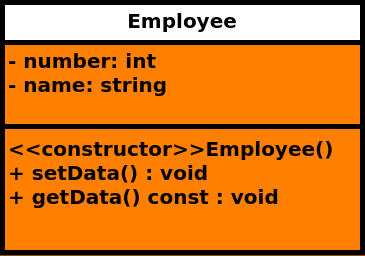

The diagram above was exported from draw.io. Its source (the exported page's mxGraphModel, read from the mxfile embedded in the PNG):
<mxGraphModel dx="1191" dy="707" grid="1" gridSize="10" guides="1" tooltips="1" connect="1" arrows="1" fold="1" page="1" pageScale="1" pageWidth="1169" pageHeight="827" background="#994C00" math="0" shadow="0">
  <root>
    <mxCell id="0" />
    <mxCell id="1" parent="0" />
    <mxCell id="4FuUIboJFUdb_MVVfVAE-1" value="&lt;font style=&quot;font-size: 20px;&quot;&gt;Employee&lt;/font&gt;" style="swimlane;fontStyle=1;align=center;verticalAlign=top;childLayout=stackLayout;horizontal=1;startSize=40;horizontalStack=0;resizeParent=1;resizeParentMax=0;resizeLast=0;collapsible=1;marginBottom=0;whiteSpace=wrap;html=1;swimlaneFillColor=#FF8000;strokeWidth=5;" parent="1" vertex="1">
      <mxGeometry x="410" y="180" width="360" height="250" as="geometry" />
    </mxCell>
    <mxCell id="4FuUIboJFUdb_MVVfVAE-2" value="&lt;span style=&quot;font-size: 20px;&quot;&gt;&lt;b&gt;- number: int&lt;/b&gt;&lt;/span&gt;&lt;div&gt;&lt;span style=&quot;font-size: 20px;&quot;&gt;&lt;b&gt;- name: string&lt;/b&gt;&lt;/span&gt;&lt;/div&gt;" style="text;strokeColor=none;fillColor=none;align=left;verticalAlign=top;spacingLeft=4;spacingRight=4;overflow=hidden;rotatable=0;points=[[0,0.5],[1,0.5]];portConstraint=eastwest;whiteSpace=wrap;html=1;" parent="4FuUIboJFUdb_MVVfVAE-1" vertex="1">
      <mxGeometry y="40" width="360" height="80" as="geometry" />
    </mxCell>
    <mxCell id="4FuUIboJFUdb_MVVfVAE-3" value="" style="line;strokeWidth=5;fillColor=none;align=left;verticalAlign=middle;spacingTop=-1;spacingLeft=3;spacingRight=3;rotatable=0;labelPosition=right;points=[];portConstraint=eastwest;strokeColor=inherit;" parent="4FuUIboJFUdb_MVVfVAE-1" vertex="1">
      <mxGeometry y="120" width="360" height="8" as="geometry" />
    </mxCell>
    <mxCell id="4FuUIboJFUdb_MVVfVAE-4" value="&lt;div&gt;&lt;b style=&quot;font-size: 20px;&quot;&gt;&amp;lt;&amp;lt;constructor&amp;gt;&amp;gt;&lt;/b&gt;&lt;span style=&quot;font-size: 20px; font-weight: 700; text-align: center;&quot;&gt;Employee&lt;/span&gt;&lt;b style=&quot;font-size: 20px;&quot;&gt;()&lt;/b&gt;&lt;/div&gt;&lt;div&gt;&lt;span style=&quot;font-size: 20px;&quot;&gt;&lt;b&gt;+ setData() : void&lt;/b&gt;&lt;/span&gt;&lt;/div&gt;&lt;div&gt;&lt;span style=&quot;font-size: 20px;&quot;&gt;&lt;b&gt;+ getData() const : void&lt;/b&gt;&lt;/span&gt;&lt;/div&gt;" style="text;strokeColor=none;fillColor=none;align=left;verticalAlign=top;spacingLeft=4;spacingRight=4;overflow=hidden;rotatable=0;points=[[0,0.5],[1,0.5]];portConstraint=eastwest;whiteSpace=wrap;html=1;" parent="4FuUIboJFUdb_MVVfVAE-1" vertex="1">
      <mxGeometry y="128" width="360" height="122" as="geometry" />
    </mxCell>
  </root>
</mxGraphModel>